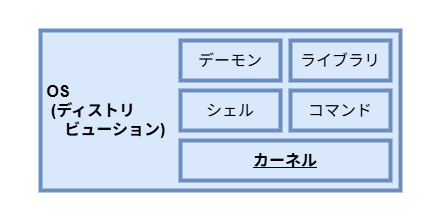

The diagram above was exported from draw.io. Its source (the exported page's mxGraphModel, read from the mxfile embedded in the PNG):
<mxGraphModel dx="863" dy="520" grid="1" gridSize="10" guides="1" tooltips="1" connect="1" arrows="1" fold="1" page="1" pageScale="1" pageWidth="827" pageHeight="1169" math="0" shadow="0">
  <root>
    <mxCell id="0" />
    <mxCell id="1" parent="0" />
    <mxCell id="19" value="" style="rounded=0;whiteSpace=wrap;html=1;strokeColor=none;" parent="1" vertex="1">
      <mxGeometry x="60" y="240" width="440" height="220" as="geometry" />
    </mxCell>
    <mxCell id="3" value="&lt;span style=&quot;white-space: pre;&quot;&gt;&lt;font style=&quot;font-size: 16px;&quot;&gt;&lt;b&gt;&amp;nbsp;OS&lt;/b&gt;&lt;/font&gt;&lt;/span&gt;&lt;div&gt;&lt;span style=&quot;white-space: pre;&quot;&gt;&lt;font style=&quot;font-size: 16px;&quot;&gt;&lt;b&gt;  (ディストリ&lt;/b&gt;&lt;/font&gt;&lt;/span&gt;&lt;/div&gt;&lt;div&gt;&lt;span style=&quot;white-space: pre;&quot;&gt;&lt;font style=&quot;font-size: 16px;&quot;&gt;&lt;b&gt;     ビューション)&lt;/b&gt;&lt;/font&gt;&lt;/span&gt;&lt;/div&gt;" style="rounded=0;whiteSpace=wrap;html=1;fillColor=#dae8fc;strokeColor=#6c8ebf;strokeWidth=4;align=left;" parent="1" vertex="1">
      <mxGeometry x="100" y="270" width="360" height="160" as="geometry" />
    </mxCell>
    <mxCell id="6" value="&lt;font size=&quot;3&quot;&gt;&lt;span style=&quot;white-space: pre;&quot;&gt;シェル&lt;/span&gt;&lt;/font&gt;" style="rounded=0;whiteSpace=wrap;html=1;fillColor=#dae8fc;strokeColor=#6c8ebf;strokeWidth=4;align=center;" parent="1" vertex="1">
      <mxGeometry x="240" y="330" width="100" height="40" as="geometry" />
    </mxCell>
    <mxCell id="10" value="&lt;font size=&quot;3&quot;&gt;&lt;span style=&quot;white-space: pre;&quot;&gt;コマンド&lt;/span&gt;&lt;/font&gt;" style="rounded=0;whiteSpace=wrap;html=1;fillColor=#dae8fc;strokeColor=#6c8ebf;strokeWidth=4;align=center;" parent="1" vertex="1">
      <mxGeometry x="350" y="330" width="100" height="40" as="geometry" />
    </mxCell>
    <mxCell id="4" value="&lt;font size=&quot;3&quot;&gt;&lt;span style=&quot;white-space: pre;&quot;&gt;&lt;b&gt;&lt;u&gt;カーネル&lt;/u&gt;&lt;/b&gt;&lt;/span&gt;&lt;/font&gt;" style="rounded=0;whiteSpace=wrap;html=1;fillColor=#dae8fc;strokeColor=#6c8ebf;strokeWidth=4;align=center;" parent="1" vertex="1">
      <mxGeometry x="240" y="380" width="210" height="40" as="geometry" />
    </mxCell>
    <mxCell id="14" value="&lt;font size=&quot;3&quot;&gt;&lt;span style=&quot;white-space: pre;&quot;&gt;デーモン&lt;/span&gt;&lt;/font&gt;" style="rounded=0;whiteSpace=wrap;html=1;fillColor=#dae8fc;strokeColor=#6c8ebf;strokeWidth=4;align=center;" parent="1" vertex="1">
      <mxGeometry x="240" y="280" width="100" height="40" as="geometry" />
    </mxCell>
    <mxCell id="15" value="&lt;font size=&quot;3&quot;&gt;&lt;span style=&quot;white-space: pre;&quot;&gt;ライブラリ&lt;/span&gt;&lt;/font&gt;" style="rounded=0;whiteSpace=wrap;html=1;fillColor=#dae8fc;strokeColor=#6c8ebf;strokeWidth=4;align=center;" parent="1" vertex="1">
      <mxGeometry x="350" y="280" width="100" height="40" as="geometry" />
    </mxCell>
  </root>
</mxGraphModel>